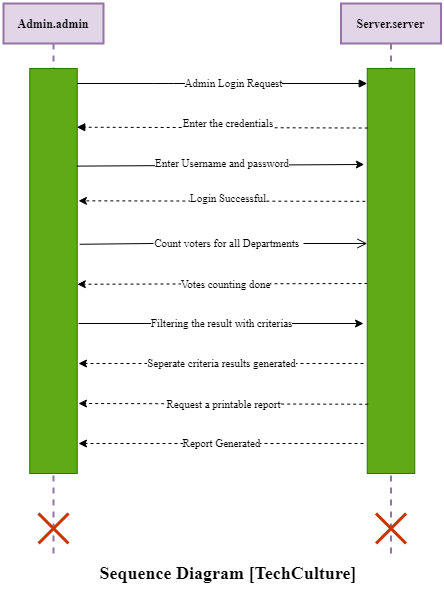

The diagram above was exported from draw.io. Its source (the exported page's mxGraphModel, read from the mxfile embedded in the PNG):
<mxGraphModel dx="1185" dy="662" grid="1" gridSize="10" guides="1" tooltips="1" connect="1" arrows="1" fold="1" page="1" pageScale="1" pageWidth="850" pageHeight="1100" math="0" shadow="0">
  <root>
    <mxCell id="0" />
    <mxCell id="1" parent="0" />
    <mxCell id="t-FxRUCK2uULvKYfOEpa-34" value="" style="endArrow=classic;html=1;rounded=0;fontFamily=Times New Roman;fontSize=11;strokeWidth=1;dashed=1;entryX=1.002;entryY=0.602;entryDx=0;entryDy=0;entryPerimeter=0;" edge="1" parent="1">
      <mxGeometry relative="1" as="geometry">
        <mxPoint x="490" y="360" as="sourcePoint" />
        <mxPoint x="193.84500000000003" y="360.75" as="targetPoint" />
      </mxGeometry>
    </mxCell>
    <mxCell id="t-FxRUCK2uULvKYfOEpa-35" value="Votes counting done" style="edgeLabel;resizable=0;html=1;align=center;verticalAlign=middle;rounded=0;shadow=0;glass=0;sketch=0;fontFamily=Times New Roman;fontSize=11;strokeWidth=2;" connectable="0" vertex="1" parent="t-FxRUCK2uULvKYfOEpa-34">
      <mxGeometry relative="1" as="geometry" />
    </mxCell>
    <mxCell id="3nuBFxr9cyL0pnOWT2aG-1" value="Admin.admin" style="shape=umlLifeline;perimeter=lifelinePerimeter;container=1;collapsible=0;recursiveResize=0;rounded=0;shadow=0;strokeWidth=2;fontFamily=Times New Roman;fillColor=#e1d5e7;strokeColor=#9673a6;sketch=0;glass=0;fontStyle=1" parent="1" vertex="1">
      <mxGeometry x="120" y="80" width="100" height="550" as="geometry" />
    </mxCell>
    <mxCell id="3nuBFxr9cyL0pnOWT2aG-2" value="" style="points=[];perimeter=orthogonalPerimeter;rounded=0;shadow=0;strokeWidth=1;fontStyle=1;fillColor=#60a917;strokeColor=#2D7600;fontColor=#ffffff;fontFamily=Times New Roman;" parent="3nuBFxr9cyL0pnOWT2aG-1" vertex="1">
      <mxGeometry x="26.25" y="65" width="47.5" height="405" as="geometry" />
    </mxCell>
    <mxCell id="t-FxRUCK2uULvKYfOEpa-51" value="" style="shape=umlDestroy;whiteSpace=wrap;html=1;strokeWidth=3;rounded=0;shadow=0;glass=0;sketch=0;fontFamily=Times New Roman;fontSize=11;fillColor=#fa6800;fontColor=#000000;strokeColor=#C73500;" vertex="1" parent="3nuBFxr9cyL0pnOWT2aG-1">
      <mxGeometry x="35" y="510" width="30" height="30" as="geometry" />
    </mxCell>
    <mxCell id="3nuBFxr9cyL0pnOWT2aG-5" value="Server.server" style="shape=umlLifeline;perimeter=lifelinePerimeter;container=1;collapsible=0;recursiveResize=0;rounded=0;shadow=0;strokeWidth=2;fontStyle=1;fontFamily=Times New Roman;fillColor=#e1d5e7;strokeColor=#9673a6;" parent="1" vertex="1">
      <mxGeometry x="457.5" y="80" width="100" height="550" as="geometry" />
    </mxCell>
    <mxCell id="3nuBFxr9cyL0pnOWT2aG-6" value="" style="points=[];perimeter=orthogonalPerimeter;rounded=0;shadow=0;strokeWidth=1;fontStyle=1;fillColor=#60a917;fontColor=#ffffff;strokeColor=#2D7600;fontFamily=Times New Roman;" parent="3nuBFxr9cyL0pnOWT2aG-5" vertex="1">
      <mxGeometry x="26.25" y="65" width="47.5" height="405" as="geometry" />
    </mxCell>
    <mxCell id="t-FxRUCK2uULvKYfOEpa-52" value="" style="shape=umlDestroy;whiteSpace=wrap;html=1;strokeWidth=3;rounded=0;shadow=0;glass=0;sketch=0;fontFamily=Times New Roman;fontSize=11;fillColor=#fa6800;fontColor=#000000;strokeColor=#C73500;" vertex="1" parent="3nuBFxr9cyL0pnOWT2aG-5">
      <mxGeometry x="35" y="510" width="30" height="30" as="geometry" />
    </mxCell>
    <mxCell id="3nuBFxr9cyL0pnOWT2aG-8" value="" style="verticalAlign=bottom;endArrow=block;shadow=0;strokeWidth=1;fontStyle=0;fontFamily=Times New Roman;" parent="1" source="3nuBFxr9cyL0pnOWT2aG-2" target="3nuBFxr9cyL0pnOWT2aG-6" edge="1">
      <mxGeometry relative="1" as="geometry">
        <mxPoint x="275" y="160" as="sourcePoint" />
        <Array as="points">
          <mxPoint x="280" y="160" />
        </Array>
      </mxGeometry>
    </mxCell>
    <mxCell id="t-FxRUCK2uULvKYfOEpa-28" value="Admin Login Request" style="edgeLabel;html=1;align=center;verticalAlign=middle;resizable=0;points=[];fontSize=11;fontFamily=Times New Roman;" vertex="1" connectable="0" parent="3nuBFxr9cyL0pnOWT2aG-8">
      <mxGeometry x="0.0752" relative="1" as="geometry">
        <mxPoint as="offset" />
      </mxGeometry>
    </mxCell>
    <mxCell id="3nuBFxr9cyL0pnOWT2aG-9" value="" style="verticalAlign=bottom;endArrow=block;shadow=0;strokeWidth=1;fontStyle=0;fontFamily=Times New Roman;dashed=1;exitX=0.009;exitY=0.147;exitDx=0;exitDy=0;exitPerimeter=0;entryX=0.99;entryY=0.145;entryDx=0;entryDy=0;entryPerimeter=0;" parent="1" source="3nuBFxr9cyL0pnOWT2aG-6" target="3nuBFxr9cyL0pnOWT2aG-2" edge="1">
      <mxGeometry relative="1" as="geometry">
        <mxPoint x="240" y="200" as="sourcePoint" />
        <mxPoint x="190" y="200" as="targetPoint" />
      </mxGeometry>
    </mxCell>
    <mxCell id="3nuBFxr9cyL0pnOWT2aG-10" value="" style="verticalAlign=bottom;endArrow=open;endSize=8;shadow=0;strokeWidth=1;fontStyle=1;exitX=1;exitY=0.5;exitDx=0;exitDy=0;fontFamily=Times New Roman;startArrow=none;" parent="1" source="t-FxRUCK2uULvKYfOEpa-32" target="3nuBFxr9cyL0pnOWT2aG-6" edge="1">
      <mxGeometry x="-0.0243" y="22" relative="1" as="geometry">
        <mxPoint x="240" y="257" as="targetPoint" />
        <mxPoint x="200" y="270" as="sourcePoint" />
        <mxPoint as="offset" />
      </mxGeometry>
    </mxCell>
    <mxCell id="t-FxRUCK2uULvKYfOEpa-3" value="" style="endArrow=classic;html=1;rounded=0;fontFamily=Times New Roman;fontSize=14;entryX=-0.063;entryY=0.237;entryDx=0;entryDy=0;entryPerimeter=0;exitX=0.99;exitY=0.241;exitDx=0;exitDy=0;exitPerimeter=0;" edge="1" parent="1" source="3nuBFxr9cyL0pnOWT2aG-2" target="3nuBFxr9cyL0pnOWT2aG-6">
      <mxGeometry width="50" height="50" relative="1" as="geometry">
        <mxPoint x="200" y="240" as="sourcePoint" />
        <mxPoint x="330" y="240" as="targetPoint" />
      </mxGeometry>
    </mxCell>
    <mxCell id="t-FxRUCK2uULvKYfOEpa-5" value="&lt;span style=&quot;color: rgb(0 , 0 , 0) ; font-family: &amp;#34;times new roman&amp;#34; ; font-size: 11px ; font-style: normal ; font-weight: 400 ; letter-spacing: normal ; text-align: center ; text-indent: 0px ; text-transform: none ; word-spacing: 0px ; background-color: rgb(255 , 255 , 255) ; display: inline ; float: none&quot;&gt;Enter Username and password&lt;/span&gt;" style="text;whiteSpace=wrap;html=1;fontSize=14;fontFamily=Times New Roman;" vertex="1" parent="1">
      <mxGeometry x="270" y="225" width="150" height="10" as="geometry" />
    </mxCell>
    <mxCell id="t-FxRUCK2uULvKYfOEpa-6" value="" style="endArrow=classic;html=1;rounded=0;fontFamily=Times New Roman;fontSize=14;entryX=0;entryY=0.302;entryDx=0;entryDy=0;entryPerimeter=0;dashed=1;exitX=-0.04;exitY=0.328;exitDx=0;exitDy=0;exitPerimeter=0;" edge="1" parent="1" source="3nuBFxr9cyL0pnOWT2aG-6">
      <mxGeometry width="50" height="50" relative="1" as="geometry">
        <mxPoint x="490" y="277.21" as="sourcePoint" />
        <mxPoint x="195" y="277.34" as="targetPoint" />
      </mxGeometry>
    </mxCell>
    <mxCell id="t-FxRUCK2uULvKYfOEpa-9" value="&lt;span style=&quot;color: rgb(0 , 0 , 0) ; font-family: &amp;#34;times new roman&amp;#34; ; font-size: 11px ; font-style: normal ; font-weight: 400 ; letter-spacing: normal ; text-indent: 0px ; text-transform: none ; word-spacing: 0px ; background-color: rgb(255 , 255 , 255) ; display: inline ; float: none&quot;&gt;Login Successful&lt;/span&gt;" style="text;whiteSpace=wrap;html=1;fontSize=14;fontFamily=Times New Roman;align=center;" vertex="1" parent="1">
      <mxGeometry x="270" y="260" width="150" height="15" as="geometry" />
    </mxCell>
    <mxCell id="t-FxRUCK2uULvKYfOEpa-26" value="&lt;span style=&quot;font-family: &amp;#34;times new roman&amp;#34; ; font-size: 11px ; background-color: rgb(255 , 255 , 255)&quot;&gt;Enter the credentials&lt;/span&gt;" style="text;whiteSpace=wrap;html=1;fontSize=14;fontFamily=Times New Roman;align=center;" vertex="1" parent="1">
      <mxGeometry x="270" y="185" width="150" height="20" as="geometry" />
    </mxCell>
    <mxCell id="t-FxRUCK2uULvKYfOEpa-32" value="&lt;span&gt;Count voters for all Departments&amp;nbsp;&lt;/span&gt;" style="text;html=1;strokeColor=none;fillColor=none;align=center;verticalAlign=middle;whiteSpace=wrap;rounded=0;shadow=0;glass=0;sketch=0;fontFamily=Times New Roman;fontSize=11;" vertex="1" parent="1">
      <mxGeometry x="270" y="310" width="150" height="20" as="geometry" />
    </mxCell>
    <mxCell id="t-FxRUCK2uULvKYfOEpa-33" value="" style="verticalAlign=bottom;endArrow=none;endSize=8;shadow=0;strokeWidth=1;fontStyle=1;fontFamily=Times New Roman;entryX=0;entryY=0.5;entryDx=0;entryDy=0;exitX=1.05;exitY=0.434;exitDx=0;exitDy=0;exitPerimeter=0;" edge="1" parent="1" source="3nuBFxr9cyL0pnOWT2aG-2" target="t-FxRUCK2uULvKYfOEpa-32">
      <mxGeometry x="-0.0243" y="22" relative="1" as="geometry">
        <mxPoint x="490" y="334" as="targetPoint" />
        <mxPoint x="200" y="320" as="sourcePoint" />
        <mxPoint as="offset" />
      </mxGeometry>
    </mxCell>
    <mxCell id="t-FxRUCK2uULvKYfOEpa-39" value="" style="endArrow=classic;html=1;rounded=0;fontFamily=Times New Roman;fontSize=11;strokeWidth=1;" edge="1" parent="1">
      <mxGeometry relative="1" as="geometry">
        <mxPoint x="195" y="400" as="sourcePoint" />
        <mxPoint x="480" y="400" as="targetPoint" />
      </mxGeometry>
    </mxCell>
    <mxCell id="t-FxRUCK2uULvKYfOEpa-40" value="Filtering the result with criterias" style="edgeLabel;resizable=0;html=1;align=center;verticalAlign=middle;rounded=0;shadow=0;glass=0;sketch=0;fontFamily=Times New Roman;fontSize=11;strokeWidth=2;" connectable="0" vertex="1" parent="t-FxRUCK2uULvKYfOEpa-39">
      <mxGeometry relative="1" as="geometry" />
    </mxCell>
    <mxCell id="t-FxRUCK2uULvKYfOEpa-41" value="" style="endArrow=classic;html=1;rounded=0;fontFamily=Times New Roman;fontSize=11;strokeWidth=1;dashed=1;" edge="1" parent="1">
      <mxGeometry relative="1" as="geometry">
        <mxPoint x="480" y="440" as="sourcePoint" />
        <mxPoint x="195" y="440" as="targetPoint" />
      </mxGeometry>
    </mxCell>
    <mxCell id="t-FxRUCK2uULvKYfOEpa-42" value="Seperate criteria results generated" style="edgeLabel;resizable=0;html=1;align=center;verticalAlign=middle;rounded=0;shadow=0;glass=0;sketch=0;fontFamily=Times New Roman;fontSize=11;strokeWidth=2;" connectable="0" vertex="1" parent="t-FxRUCK2uULvKYfOEpa-41">
      <mxGeometry relative="1" as="geometry" />
    </mxCell>
    <mxCell id="t-FxRUCK2uULvKYfOEpa-44" value="" style="endArrow=classic;html=1;rounded=0;fontFamily=Times New Roman;fontSize=11;strokeWidth=1;dashed=1;exitX=0.02;exitY=0.829;exitDx=0;exitDy=0;exitPerimeter=0;" edge="1" parent="1" source="3nuBFxr9cyL0pnOWT2aG-6">
      <mxGeometry relative="1" as="geometry">
        <mxPoint x="480" y="480" as="sourcePoint" />
        <mxPoint x="195" y="480" as="targetPoint" />
      </mxGeometry>
    </mxCell>
    <mxCell id="t-FxRUCK2uULvKYfOEpa-45" value="Request a printable report" style="edgeLabel;resizable=0;html=1;align=center;verticalAlign=middle;rounded=0;shadow=0;glass=0;sketch=0;fontFamily=Times New Roman;fontSize=11;strokeWidth=2;" connectable="0" vertex="1" parent="t-FxRUCK2uULvKYfOEpa-44">
      <mxGeometry relative="1" as="geometry" />
    </mxCell>
    <mxCell id="t-FxRUCK2uULvKYfOEpa-47" value="" style="endArrow=classic;html=1;rounded=0;fontFamily=Times New Roman;fontSize=11;strokeWidth=1;dashed=1;" edge="1" parent="1">
      <mxGeometry relative="1" as="geometry">
        <mxPoint x="480" y="520" as="sourcePoint" />
        <mxPoint x="195" y="520" as="targetPoint" />
      </mxGeometry>
    </mxCell>
    <mxCell id="t-FxRUCK2uULvKYfOEpa-48" value="Report Generated" style="edgeLabel;resizable=0;html=1;align=center;verticalAlign=middle;rounded=0;shadow=0;glass=0;sketch=0;fontFamily=Times New Roman;fontSize=11;strokeWidth=2;" connectable="0" vertex="1" parent="t-FxRUCK2uULvKYfOEpa-47">
      <mxGeometry relative="1" as="geometry" />
    </mxCell>
    <mxCell id="t-FxRUCK2uULvKYfOEpa-54" value="&lt;font style=&quot;font-size: 18px;&quot;&gt;&lt;b style=&quot;font-size: 18px;&quot;&gt;Sequence Diagram [TechCulture]&lt;/b&gt;&lt;/font&gt;" style="text;html=1;strokeColor=none;fillColor=none;align=center;verticalAlign=middle;whiteSpace=wrap;rounded=0;shadow=0;glass=0;sketch=0;fontFamily=Times New Roman;fontSize=18;" vertex="1" parent="1">
      <mxGeometry x="200" y="630" width="290" height="40" as="geometry" />
    </mxCell>
  </root>
</mxGraphModel>